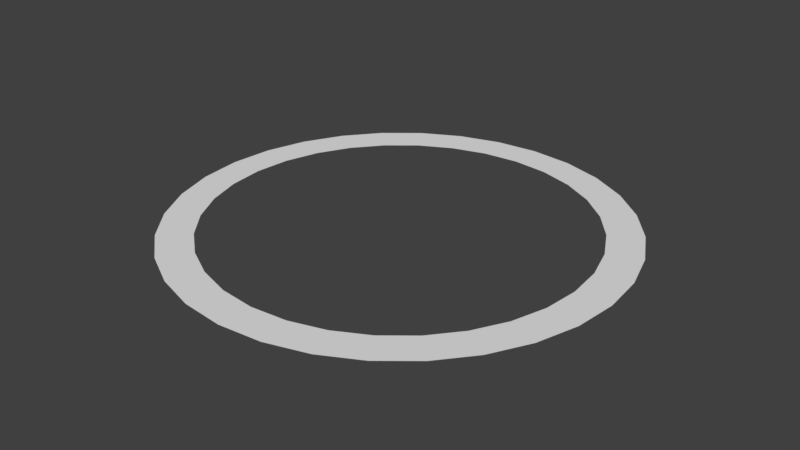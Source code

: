 # Source: circle_test.blend  (saved by Blender 2.78.0; exported with 4.5.12 LTS)
import bpy
from mathutils import Matrix  # noqa: F401  (used for matrix-valued properties, if any)

bpy.ops.wm.read_factory_settings(use_empty=True)
scene = bpy.context.scene
scene.name = 'Scene'

# ---- collections
col_collection_1 = bpy.data.collections.new('Collection 1'); scene.collection.children.link(col_collection_1)

# ---- materials (node trees are filled in below, after node groups)
mat_material = bpy.data.materials.new('material')
mat_material.alpha_threshold = 0.0
mat_material.use_transparent_shadow = False
mat_material.roughness = 0.5

# ---- material node trees

# ---- world
world_world = bpy.data.worlds.new('World'); scene.world = world_world
world_world.color = (0.05088, 0.05088, 0.05088)
world_world.use_sun_shadow = False
world_world.sun_shadow_jitter_overblur = 0.0
world_world.cycles.sampling_method = 'MANUAL'

# ---- meshes
me_circle = bpy.data.meshes.new('Circle')
me_circle.from_pydata([(-1.998e-07, 1.0, 8.732e-15), (0.1951, 0.9808, -1.706e-08), (0.3827, 0.9239, -3.346e-08), (0.5556, 0.8315, -4.857e-08), (0.7071, 0.7071, -6.182e-08), (0.8315, 0.5556, -7.269e-08), (0.9239, 0.3827, -8.077e-08), (0.9808, 0.1951, -8.574e-08), (1.0, 7.55e-08, -8.742e-08), (0.9808, -0.1951, -8.574e-08), (0.9239, -0.3827, -8.077e-08), (0.8315, -0.5556, -7.269e-08), (0.7071, -0.7071, -6.182e-08), (0.5556, -0.8315, -4.857e-08), (0.3827, -0.9239, -3.346e-08), (0.1951, -0.9808, -1.706e-08), (-5.256e-07, -1.0, 3.722e-14), (-0.1951, -0.9808, 1.706e-08), (-0.3827, -0.9239, 3.346e-08), (-0.5556, -0.8315, 4.857e-08), (-0.7071, -0.7071, 6.182e-08), (-0.8315, -0.5556, 7.269e-08), (-0.9239, -0.3827, 8.077e-08), (-0.9808, -0.1951, 8.574e-08), (-1.0, 9.656e-07, 8.742e-08), (-0.9808, 0.1951, 8.574e-08), (-0.9239, 0.3827, 8.077e-08), (-0.8315, 0.5556, 7.269e-08), (-0.7071, 0.7071, 6.182e-08), (-0.5556, 0.8315, 4.857e-08), (-0.3827, 0.9239, 3.346e-08), (-0.1951, 0.9808, 1.706e-08), (-1.811e-07, 0.843, 7.103e-15), (0.1645, 0.8268, -1.438e-08), (0.3226, 0.7789, -2.82e-08), (0.4684, 0.701, -4.095e-08), (0.5961, 0.5961, -5.211e-08), (0.701, 0.4684, -6.128e-08), (0.7789, 0.3226, -6.809e-08), (0.8268, 0.1645, -7.228e-08), (0.843, 1.084e-07, -7.37e-08), (0.8268, -0.1645, -7.228e-08), (0.7789, -0.3226, -6.809e-08), (0.701, -0.4684, -6.128e-08), (0.5961, -0.5961, -5.211e-08), (0.4684, -0.701, -4.095e-08), (0.3226, -0.7789, -2.82e-08), (0.1645, -0.8268, -1.438e-08), (-4.558e-07, -0.843, 3.112e-14), (-0.1645, -0.8268, 1.438e-08), (-0.3226, -0.7789, 2.82e-08), (-0.4684, -0.701, 4.095e-08), (-0.5961, -0.5961, 5.211e-08), (-0.701, -0.4684, 6.128e-08), (-0.7789, -0.3226, 6.809e-08), (-0.8268, -0.1645, 7.228e-08), (-0.843, 8.588e-07, 7.37e-08), (-0.8268, 0.1645, 7.228e-08), (-0.7789, 0.3226, 6.809e-08), (-0.701, 0.4684, 6.128e-08), (-0.5961, 0.5961, 5.211e-08), (-0.4684, 0.701, 4.095e-08), (-0.3226, 0.7789, 2.82e-08), (-0.1645, 0.8268, 1.438e-08)], [], [(0, 1, 33, 32), (27, 28, 60, 59), (14, 15, 47, 46), (1, 2, 34, 33), (28, 29, 61, 60), (15, 16, 48, 47), (2, 3, 35, 34), (29, 30, 62, 61), (16, 17, 49, 48), (3, 4, 36, 35), (30, 31, 63, 62), (17, 18, 50, 49), (4, 5, 37, 36), (31, 0, 32, 63), (18, 19, 51, 50), (5, 6, 38, 37), (19, 20, 52, 51), (6, 7, 39, 38), (20, 21, 53, 52), (7, 8, 40, 39), (21, 22, 54, 53), (8, 9, 41, 40), (22, 23, 55, 54), (9, 10, 42, 41), (23, 24, 56, 55), (10, 11, 43, 42), (24, 25, 57, 56), (11, 12, 44, 43), (25, 26, 58, 57), (12, 13, 45, 44), (26, 27, 59, 58), (13, 14, 46, 45)])
me_circle.materials.append(mat_material)
me_circle.use_remesh_preserve_volume = False
me_circle.use_remesh_preserve_attributes = False
me_circle.use_mirror_vertex_groups = False
me_circle.update()

# ---- objects
ob_circle = bpy.data.objects.new('Circle', me_circle)

# ---- transforms, parenting, visibility, modifiers, constraints
ob_circle.location = (0.0, 0.0, 0.0)
ob_circle.lineart.crease_threshold = 0.0

# ---- collection membership
col_collection_1.objects.link(ob_circle)

# ---- scene / render settings (as saved in the file)
scene.frame_start = 1; scene.frame_end = 250; scene.frame_set(1)
scene.render.engine = 'BLENDER_EEVEE_NEXT'
scene.render.resolution_percentage = 50
scene.render.dither_intensity = 0.0
scene.cycles.use_denoising = False
scene.cycles.samples = 128
scene.cycles.sampling_pattern = 'TABULATED_SOBOL'
scene.cycles.light_sampling_threshold = 0.0
scene.cycles.use_adaptive_sampling = False
scene.cycles.use_light_tree = False
scene.cycles.blur_glossy = 0.0
scene.cycles.sample_clamp_indirect = 0.0
scene.view_settings.view_transform = 'Standard'
bpy.context.view_layer.update()

# ---- added for rendering (the .blend has no active camera and no usable light): camera, sun
cam_auto = bpy.data.cameras.new('AutoCamera')
cam_auto.lens = 50.0
cam_auto.sensor_width = 36.0
cam_auto.clip_end = 1000.0
ob_auto_camera = bpy.data.objects.new('AutoCamera', cam_auto)
scene.collection.objects.link(ob_auto_camera)
ob_auto_camera.location = (2.61693, -3.14032, 2.09354)
ob_auto_camera.rotation_euler = (1.09748, -7.21219e-08, 0.694738)
scene.camera = ob_auto_camera
light_auto_sun = bpy.data.lights.new('AutoSun', 'SUN')
light_auto_sun.energy = 3.0
light_auto_sun.angle = 0.0523599
ob_auto_sun = bpy.data.objects.new('AutoSun', light_auto_sun)
scene.collection.objects.link(ob_auto_sun)
ob_auto_sun.rotation_euler = (0.872665, 0.174533, 0.523599)
bpy.context.view_layer.update()
